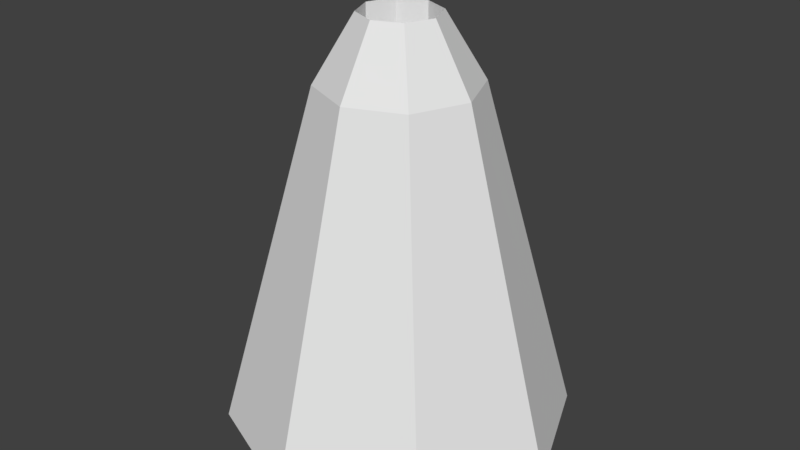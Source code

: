 # Source: volkanizma_model.blend  (saved by Blender 2.79.0; exported with 4.5.12 LTS)
import bpy
from mathutils import Matrix  # noqa: F401  (used for matrix-valued properties, if any)

bpy.ops.wm.read_factory_settings(use_empty=True)
scene = bpy.context.scene
scene.name = 'Scene'

# ---- collections
col_collection_1 = bpy.data.collections.new('Collection 1'); scene.collection.children.link(col_collection_1)

# ---- world
world_world = bpy.data.worlds.new('World'); scene.world = world_world
world_world.color = (0.05088, 0.05088, 0.05088)
world_world.use_sun_shadow = False
world_world.sun_shadow_jitter_overblur = 0.0
world_world.cycles.sampling_method = 'MANUAL'

# ---- meshes
me_cylinder = bpy.data.meshes.new('Cylinder')
me_cylinder.from_pydata([(0.0, 1.0, -1.0), (-4.101e-09, 0.4495, 1.0), (0.7071, 0.7071, -1.0), (0.3179, 0.3179, 1.0), (1.0, -4.371e-08, -1.0), (0.4495, -1.555e-08, 1.0), (0.7071, -0.7071, -1.0), (0.3179, -0.3179, 1.0), (-8.742e-08, -1.0, -1.0), (-4.34e-08, -0.4495, 1.0), (-0.7071, -0.7071, -1.0), (-0.3179, -0.3179, 1.0), (-1.0, 1.192e-08, -1.0), (-0.4495, 9.462e-09, 1.0), (-0.7071, 0.7071, -1.0), (-0.3179, 0.3179, 1.0), (0.1588, 0.1588, 1.376), (-2.05e-09, 0.2246, 1.376), (0.2246, -4.042e-09, 1.376), (0.1588, -0.1588, 1.376), (-2.169e-08, -0.2246, 1.376), (-0.1588, -0.1588, 1.376), (-0.2246, 8.456e-09, 1.376), (-0.1588, 0.1588, 1.376), (0.1588, 0.1588, -0.9697), (-2.05e-09, 0.2246, -0.9697), (0.2246, -4.042e-09, -0.9697), (0.1588, -0.1588, -0.9697), (-2.169e-08, -0.2246, -0.9697), (-0.1588, -0.1588, -0.9697), (-0.2246, 8.456e-09, -0.9697), (-0.1588, 0.1588, -0.9697)], [], [(0, 1, 3, 2), (2, 3, 5, 4), (4, 5, 7, 6), (6, 7, 9, 8), (8, 9, 11, 10), (10, 11, 13, 12), (9, 7, 19, 20), (12, 13, 15, 14), (14, 15, 1, 0), (0, 2, 4, 6, 8, 10, 12, 14), (16, 17, 25, 24), (15, 13, 22, 23), (5, 3, 16, 18), (11, 9, 20, 21), (1, 15, 23, 17), (3, 1, 17, 16), (7, 5, 18, 19), (13, 11, 21, 22), (24, 25, 31, 30, 29, 28, 27, 26), (17, 23, 31, 25), (22, 21, 29, 30), (20, 19, 27, 28), (18, 16, 24, 26), (23, 22, 30, 31), (21, 20, 28, 29), (19, 18, 26, 27)])
me_cylinder.use_remesh_preserve_volume = False
me_cylinder.use_remesh_preserve_attributes = False
me_cylinder.use_mirror_vertex_groups = False
me_cylinder.update()

# ---- objects
ob_cylinder = bpy.data.objects.new('Cylinder', me_cylinder)

# ---- transforms, parenting, visibility, modifiers, constraints
ob_cylinder.location = (0.0, 0.0, 3.279)
ob_cylinder.scale = (2.742, 2.742, 2.742)
ob_cylinder.lineart.crease_threshold = 0.0

# ---- collection membership
col_collection_1.objects.link(ob_cylinder)

# ---- scene / render settings (as saved in the file)
scene.frame_start = 1; scene.frame_end = 250; scene.frame_set(1)
scene.render.engine = 'BLENDER_EEVEE_NEXT'
scene.render.resolution_percentage = 50
scene.render.dither_intensity = 0.0
scene.cycles.use_denoising = False
scene.cycles.samples = 128
scene.cycles.sampling_pattern = 'TABULATED_SOBOL'
scene.cycles.use_adaptive_sampling = False
scene.cycles.use_light_tree = False
scene.cycles.blur_glossy = 0.0
scene.cycles.sample_clamp_indirect = 0.0
scene.view_settings.view_transform = 'Standard'
bpy.context.view_layer.update()

# ---- added for rendering (the .blend has no active camera and no usable light): camera, sun
cam_auto = bpy.data.cameras.new('AutoCamera')
cam_auto.lens = 50.0
cam_auto.sensor_width = 36.0
cam_auto.clip_end = 1000.0
ob_auto_camera = bpy.data.objects.new('AutoCamera', cam_auto)
scene.collection.objects.link(ob_auto_camera)
ob_auto_camera.location = (9.37241, -11.2469, 11.2922)
ob_auto_camera.rotation_euler = (1.09748, -7.21219e-08, 0.694738)
scene.camera = ob_auto_camera
light_auto_sun = bpy.data.lights.new('AutoSun', 'SUN')
light_auto_sun.energy = 3.0
light_auto_sun.angle = 0.0523599
ob_auto_sun = bpy.data.objects.new('AutoSun', light_auto_sun)
scene.collection.objects.link(ob_auto_sun)
ob_auto_sun.rotation_euler = (0.872665, 0.174533, 0.523599)
bpy.context.view_layer.update()
